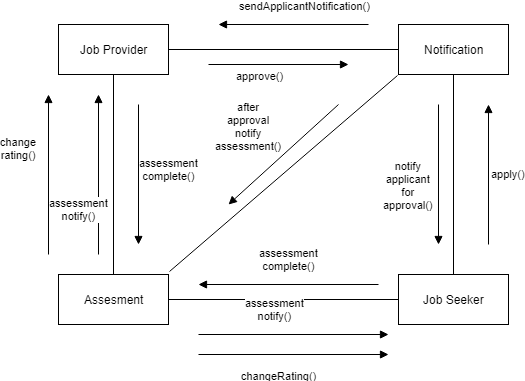

The diagram above was exported from draw.io. Its source (the exported page's mxGraphModel, read from the mxfile embedded in the PNG):
<mxGraphModel dx="840" dy="435" grid="1" gridSize="10" guides="1" tooltips="1" connect="1" arrows="1" fold="1" page="1" pageScale="1" pageWidth="850" pageHeight="1100" math="0" shadow="0">
  <root>
    <mxCell id="0" />
    <mxCell id="1" parent="0" />
    <mxCell id="xltvKZR4K0tmjvJWE6yG-1" value="Job Provider" style="html=1;" vertex="1" parent="1">
      <mxGeometry x="130" y="80" width="110" height="50" as="geometry" />
    </mxCell>
    <mxCell id="xltvKZR4K0tmjvJWE6yG-2" value="Notification" style="html=1;" vertex="1" parent="1">
      <mxGeometry x="470" y="80" width="110" height="50" as="geometry" />
    </mxCell>
    <mxCell id="xltvKZR4K0tmjvJWE6yG-3" value="Job Seeker" style="html=1;" vertex="1" parent="1">
      <mxGeometry x="470" y="330" width="110" height="50" as="geometry" />
    </mxCell>
    <mxCell id="xltvKZR4K0tmjvJWE6yG-4" value="Assesment" style="html=1;" vertex="1" parent="1">
      <mxGeometry x="130" y="330" width="110" height="50" as="geometry" />
    </mxCell>
    <mxCell id="xltvKZR4K0tmjvJWE6yG-5" value="" style="endArrow=none;html=1;entryX=0.5;entryY=1;entryDx=0;entryDy=0;exitX=0.5;exitY=0;exitDx=0;exitDy=0;" edge="1" parent="1" source="xltvKZR4K0tmjvJWE6yG-4" target="xltvKZR4K0tmjvJWE6yG-1">
      <mxGeometry width="50" height="50" relative="1" as="geometry">
        <mxPoint x="220" y="228" as="sourcePoint" />
        <mxPoint x="260" y="170" as="targetPoint" />
      </mxGeometry>
    </mxCell>
    <mxCell id="xltvKZR4K0tmjvJWE6yG-6" value="" style="endArrow=none;html=1;entryX=1;entryY=0.5;entryDx=0;entryDy=0;exitX=0;exitY=0.5;exitDx=0;exitDy=0;" edge="1" parent="1" source="xltvKZR4K0tmjvJWE6yG-2" target="xltvKZR4K0tmjvJWE6yG-1">
      <mxGeometry width="50" height="50" relative="1" as="geometry">
        <mxPoint x="380" y="200" as="sourcePoint" />
        <mxPoint x="380" y="90" as="targetPoint" />
      </mxGeometry>
    </mxCell>
    <mxCell id="xltvKZR4K0tmjvJWE6yG-7" value="" style="endArrow=none;html=1;entryX=0.5;entryY=0;entryDx=0;entryDy=0;exitX=0.5;exitY=1;exitDx=0;exitDy=0;" edge="1" parent="1" source="xltvKZR4K0tmjvJWE6yG-2" target="xltvKZR4K0tmjvJWE6yG-3">
      <mxGeometry width="50" height="50" relative="1" as="geometry">
        <mxPoint x="580" y="180" as="sourcePoint" />
        <mxPoint x="390" y="180" as="targetPoint" />
      </mxGeometry>
    </mxCell>
    <mxCell id="xltvKZR4K0tmjvJWE6yG-8" value="" style="endArrow=none;html=1;exitX=1;exitY=0.5;exitDx=0;exitDy=0;entryX=0;entryY=0.5;entryDx=0;entryDy=0;" edge="1" parent="1" source="xltvKZR4K0tmjvJWE6yG-4" target="xltvKZR4K0tmjvJWE6yG-3">
      <mxGeometry width="50" height="50" relative="1" as="geometry">
        <mxPoint x="400" y="225" as="sourcePoint" />
        <mxPoint x="450" y="250" as="targetPoint" />
      </mxGeometry>
    </mxCell>
    <mxCell id="xltvKZR4K0tmjvJWE6yG-9" value="" style="endArrow=none;html=1;exitX=1.009;exitY=-0.06;exitDx=0;exitDy=0;entryX=-0.009;entryY=1.02;entryDx=0;entryDy=0;exitPerimeter=0;entryPerimeter=0;" edge="1" parent="1" source="xltvKZR4K0tmjvJWE6yG-4" target="xltvKZR4K0tmjvJWE6yG-2">
      <mxGeometry width="50" height="50" relative="1" as="geometry">
        <mxPoint x="300" y="210" as="sourcePoint" />
        <mxPoint x="490" y="210" as="targetPoint" />
      </mxGeometry>
    </mxCell>
    <mxCell id="xltvKZR4K0tmjvJWE6yG-10" value="sendApplicantNotification()" style="html=1;verticalAlign=bottom;endArrow=block;" edge="1" parent="1">
      <mxGeometry x="-0.1429" y="-10" width="80" relative="1" as="geometry">
        <mxPoint x="440" y="80" as="sourcePoint" />
        <mxPoint x="290" y="80" as="targetPoint" />
        <mxPoint as="offset" />
      </mxGeometry>
    </mxCell>
    <mxCell id="xltvKZR4K0tmjvJWE6yG-11" value="approve()" style="html=1;verticalAlign=bottom;endArrow=block;" edge="1" parent="1">
      <mxGeometry x="-0.2727" y="-20" width="80" relative="1" as="geometry">
        <mxPoint x="280" y="120" as="sourcePoint" />
        <mxPoint x="420" y="120" as="targetPoint" />
        <mxPoint as="offset" />
      </mxGeometry>
    </mxCell>
    <mxCell id="xltvKZR4K0tmjvJWE6yG-12" value="apply()" style="html=1;verticalAlign=bottom;endArrow=block;" edge="1" parent="1">
      <mxGeometry x="-0.1111" y="-20" width="80" relative="1" as="geometry">
        <mxPoint x="560" y="300" as="sourcePoint" />
        <mxPoint x="560" y="160" as="targetPoint" />
        <mxPoint as="offset" />
      </mxGeometry>
    </mxCell>
    <mxCell id="xltvKZR4K0tmjvJWE6yG-13" value="notify&lt;br&gt;applicant&lt;br&gt;for&lt;br&gt;approval()&lt;br&gt;" style="html=1;verticalAlign=bottom;endArrow=block;" edge="1" parent="1">
      <mxGeometry x="0.5556" y="-30" width="80" relative="1" as="geometry">
        <mxPoint x="510" y="160" as="sourcePoint" />
        <mxPoint x="510" y="300" as="targetPoint" />
        <mxPoint as="offset" />
      </mxGeometry>
    </mxCell>
    <mxCell id="xltvKZR4K0tmjvJWE6yG-14" value="after&lt;br&gt;approval&lt;br&gt;notify&lt;br&gt;assessment()&lt;br&gt;" style="html=1;verticalAlign=bottom;endArrow=block;" edge="1" parent="1">
      <mxGeometry x="0.3484" y="-24" width="80" relative="1" as="geometry">
        <mxPoint x="410" y="160" as="sourcePoint" />
        <mxPoint x="300" y="260" as="targetPoint" />
        <mxPoint as="offset" />
      </mxGeometry>
    </mxCell>
    <mxCell id="xltvKZR4K0tmjvJWE6yG-15" value="assessment&lt;br&gt;complete()&lt;br&gt;" style="html=1;verticalAlign=bottom;endArrow=block;" edge="1" parent="1">
      <mxGeometry x="0.1429" y="30" width="80" relative="1" as="geometry">
        <mxPoint x="210" y="160" as="sourcePoint" />
        <mxPoint x="210" y="300" as="targetPoint" />
        <mxPoint as="offset" />
      </mxGeometry>
    </mxCell>
    <mxCell id="xltvKZR4K0tmjvJWE6yG-16" value="assessment&lt;br&gt;notify()&lt;br&gt;" style="html=1;verticalAlign=bottom;endArrow=block;" edge="1" parent="1">
      <mxGeometry x="-0.625" y="20" width="80" relative="1" as="geometry">
        <mxPoint x="170" y="310" as="sourcePoint" />
        <mxPoint x="170" y="150" as="targetPoint" />
        <mxPoint as="offset" />
      </mxGeometry>
    </mxCell>
    <mxCell id="xltvKZR4K0tmjvJWE6yG-17" value="change&lt;br&gt;rating()&lt;br&gt;" style="html=1;verticalAlign=bottom;endArrow=block;" edge="1" parent="1">
      <mxGeometry x="0.1429" y="30" width="80" relative="1" as="geometry">
        <mxPoint x="120" y="310" as="sourcePoint" />
        <mxPoint x="120" y="150" as="targetPoint" />
        <mxPoint as="offset" />
      </mxGeometry>
    </mxCell>
    <mxCell id="xltvKZR4K0tmjvJWE6yG-18" value="assessment&lt;br&gt;complete()&lt;br&gt;" style="html=1;verticalAlign=bottom;endArrow=block;" edge="1" parent="1">
      <mxGeometry y="-10" width="80" relative="1" as="geometry">
        <mxPoint x="450" y="340" as="sourcePoint" />
        <mxPoint x="270" y="340" as="targetPoint" />
        <mxPoint as="offset" />
      </mxGeometry>
    </mxCell>
    <mxCell id="xltvKZR4K0tmjvJWE6yG-19" value="assessment&lt;br&gt;notify()&lt;br&gt;" style="html=1;verticalAlign=bottom;endArrow=block;" edge="1" parent="1">
      <mxGeometry x="-0.2" y="10" width="80" relative="1" as="geometry">
        <mxPoint x="270" y="390" as="sourcePoint" />
        <mxPoint x="460" y="390" as="targetPoint" />
        <mxPoint as="offset" />
      </mxGeometry>
    </mxCell>
    <mxCell id="xltvKZR4K0tmjvJWE6yG-20" value="changeRating()&lt;br&gt;" style="html=1;verticalAlign=bottom;endArrow=block;" edge="1" parent="1">
      <mxGeometry x="-0.1579" y="-30" width="80" relative="1" as="geometry">
        <mxPoint x="270" y="410" as="sourcePoint" />
        <mxPoint x="460" y="410" as="targetPoint" />
        <mxPoint as="offset" />
      </mxGeometry>
    </mxCell>
  </root>
</mxGraphModel>